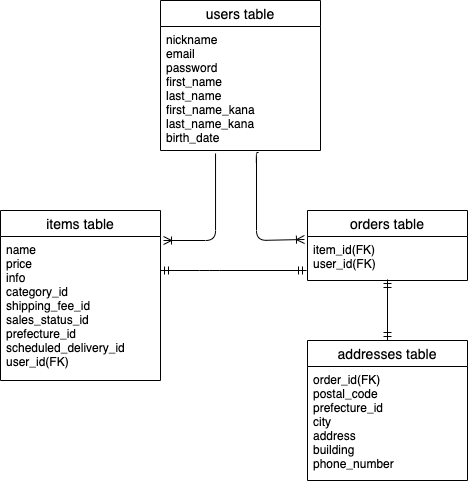

The diagram above was exported from draw.io. Its source (the exported page's mxGraphModel, read from the mxfile embedded in the PNG):
<mxGraphModel dx="425" dy="146" grid="1" gridSize="10" guides="1" tooltips="1" connect="1" arrows="1" fold="1" page="1" pageScale="1" pageWidth="827" pageHeight="1169" math="0" shadow="0">
  <root>
    <mxCell id="0" />
    <mxCell id="1" parent="0" />
    <mxCell id="58" value="users table" style="swimlane;fontStyle=0;childLayout=stackLayout;horizontal=1;startSize=26;horizontalStack=0;resizeParent=1;resizeParentMax=0;resizeLast=0;collapsible=1;marginBottom=0;align=center;fontSize=14;" parent="1" vertex="1">
      <mxGeometry x="244" y="80" width="160" height="150" as="geometry" />
    </mxCell>
    <mxCell id="61" value="nickname&#10;email&#10;password&#10;first_name&#10;last_name&#10;first_name_kana&#10;last_name_kana&#10;birth_date&#10;&#10;" style="text;strokeColor=none;fillColor=none;spacingLeft=4;spacingRight=4;overflow=hidden;rotatable=0;points=[[0,0.5],[1,0.5]];portConstraint=eastwest;fontSize=12;" parent="58" vertex="1">
      <mxGeometry y="26" width="160" height="124" as="geometry" />
    </mxCell>
    <mxCell id="62" value="addresses table" style="swimlane;fontStyle=0;childLayout=stackLayout;horizontal=1;startSize=26;horizontalStack=0;resizeParent=1;resizeParentMax=0;resizeLast=0;collapsible=1;marginBottom=0;align=center;fontSize=14;" parent="1" vertex="1">
      <mxGeometry x="391" y="420" width="160" height="140" as="geometry" />
    </mxCell>
    <mxCell id="63" value="order_id(FK)&#10;postal_code&#10;prefecture_id&#10;city&#10;address&#10;building&#10;phone_number&#10;" style="text;strokeColor=none;fillColor=none;spacingLeft=4;spacingRight=4;overflow=hidden;rotatable=0;points=[[0,0.5],[1,0.5]];portConstraint=eastwest;fontSize=12;" parent="62" vertex="1">
      <mxGeometry y="26" width="160" height="114" as="geometry" />
    </mxCell>
    <mxCell id="66" value="orders table" style="swimlane;fontStyle=0;childLayout=stackLayout;horizontal=1;startSize=26;horizontalStack=0;resizeParent=1;resizeParentMax=0;resizeLast=0;collapsible=1;marginBottom=0;align=center;fontSize=14;" parent="1" vertex="1">
      <mxGeometry x="391" y="290" width="160" height="70" as="geometry" />
    </mxCell>
    <mxCell id="67" value="item_id(FK)&#10;user_id(FK)&#10;" style="text;strokeColor=none;fillColor=none;spacingLeft=4;spacingRight=4;overflow=hidden;rotatable=0;points=[[0,0.5],[1,0.5]];portConstraint=eastwest;fontSize=12;" parent="66" vertex="1">
      <mxGeometry y="26" width="160" height="44" as="geometry" />
    </mxCell>
    <mxCell id="70" value="items table" style="swimlane;fontStyle=0;childLayout=stackLayout;horizontal=1;startSize=26;horizontalStack=0;resizeParent=1;resizeParentMax=0;resizeLast=0;collapsible=1;marginBottom=0;align=center;fontSize=14;" parent="1" vertex="1">
      <mxGeometry x="84" y="290" width="160" height="170" as="geometry" />
    </mxCell>
    <mxCell id="71" value="name&#10;price&#10;info&#10;category_id&#10;shipping_fee_id&#10;sales_status_id&#10;prefecture_id&#10;scheduled_delivery_id&#10;user_id(FK)&#10;" style="text;strokeColor=none;fillColor=none;spacingLeft=4;spacingRight=4;overflow=hidden;rotatable=0;points=[[0,0.5],[1,0.5]];portConstraint=eastwest;fontSize=12;" parent="70" vertex="1">
      <mxGeometry y="26" width="160" height="144" as="geometry" />
    </mxCell>
    <mxCell id="74" value="" style="edgeStyle=elbowEdgeStyle;fontSize=12;html=1;endArrow=ERoneToMany;elbow=vertical;exitX=0.344;exitY=1.024;exitDx=0;exitDy=0;exitPerimeter=0;entryX=1.019;entryY=0.021;entryDx=0;entryDy=0;entryPerimeter=0;" parent="1" source="61" target="71" edge="1">
      <mxGeometry width="100" height="100" relative="1" as="geometry">
        <mxPoint x="300" y="270" as="sourcePoint" />
        <mxPoint x="180" y="320" as="targetPoint" />
        <Array as="points">
          <mxPoint x="299" y="320" />
        </Array>
      </mxGeometry>
    </mxCell>
    <mxCell id="75" value="" style="edgeStyle=orthogonalEdgeStyle;fontSize=12;html=1;endArrow=ERoneToMany;exitX=0.613;exitY=1.016;exitDx=0;exitDy=0;exitPerimeter=0;entryX=-0.019;entryY=0.068;entryDx=0;entryDy=0;entryPerimeter=0;" parent="1" source="61" target="67" edge="1">
      <mxGeometry width="100" height="100" relative="1" as="geometry">
        <mxPoint x="340" y="270" as="sourcePoint" />
        <mxPoint x="440" y="320" as="targetPoint" />
        <Array as="points">
          <mxPoint x="340" y="232" />
          <mxPoint x="340" y="320" />
        </Array>
      </mxGeometry>
    </mxCell>
    <mxCell id="76" value="" style="fontSize=12;html=1;endArrow=ERmandOne;startArrow=ERmandOne;entryX=0.5;entryY=0.977;entryDx=0;entryDy=0;entryPerimeter=0;" parent="1" source="62" target="67" edge="1">
      <mxGeometry width="100" height="100" relative="1" as="geometry">
        <mxPoint x="350" y="550" as="sourcePoint" />
        <mxPoint x="550" y="370" as="targetPoint" />
        <Array as="points" />
      </mxGeometry>
    </mxCell>
    <mxCell id="78" value="" style="fontSize=12;html=1;endArrow=ERmandOne;startArrow=ERmandOne;" parent="1" edge="1">
      <mxGeometry width="100" height="100" relative="1" as="geometry">
        <mxPoint x="244" y="350" as="sourcePoint" />
        <mxPoint x="390" y="350" as="targetPoint" />
        <Array as="points">
          <mxPoint x="293" y="350" />
        </Array>
      </mxGeometry>
    </mxCell>
  </root>
</mxGraphModel>